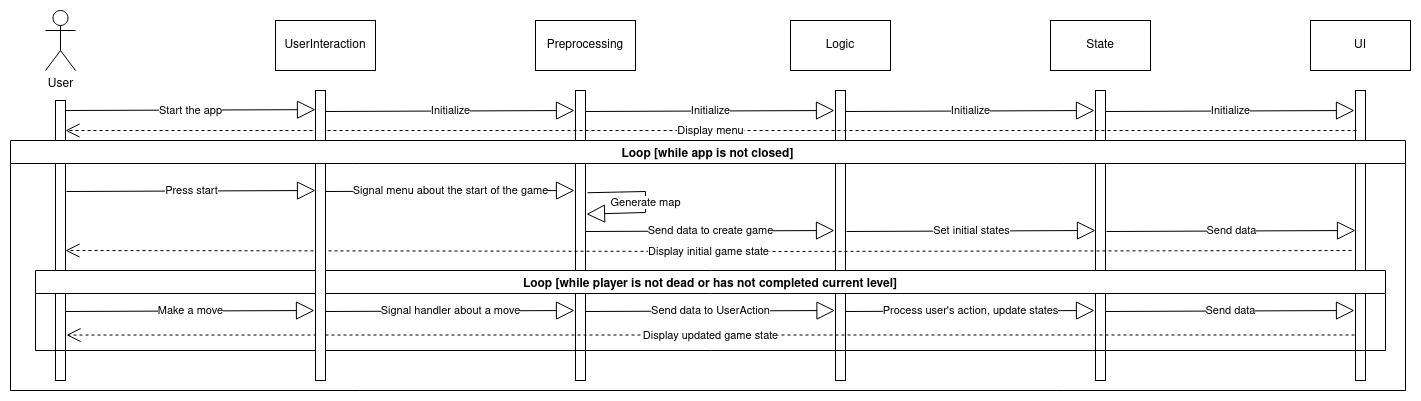

The diagram above was exported from draw.io. Its source (the exported page's mxGraphModel, read from the mxfile embedded in the PNG):
<mxGraphModel dx="2440" dy="761" grid="0" gridSize="10" guides="1" tooltips="1" connect="1" arrows="1" fold="1" page="1" pageScale="1" pageWidth="850" pageHeight="1100" math="0" shadow="0">
  <root>
    <mxCell id="0" />
    <mxCell id="1" parent="0" />
    <mxCell id="AsOI9JkN2BHH4xg3CrQP-2" value="User" style="shape=umlActor;verticalLabelPosition=bottom;verticalAlign=top;html=1;" vertex="1" parent="1">
      <mxGeometry x="-390" y="50" width="30" height="60" as="geometry" />
    </mxCell>
    <mxCell id="AsOI9JkN2BHH4xg3CrQP-4" value="" style="rounded=0;whiteSpace=wrap;html=1;" vertex="1" parent="1">
      <mxGeometry x="-380" y="140" width="10" height="280" as="geometry" />
    </mxCell>
    <mxCell id="AsOI9JkN2BHH4xg3CrQP-5" value="UserInteraction" style="rounded=0;whiteSpace=wrap;html=1;" vertex="1" parent="1">
      <mxGeometry x="-160" y="60" width="100" height="50" as="geometry" />
    </mxCell>
    <mxCell id="AsOI9JkN2BHH4xg3CrQP-6" value="UI" style="rounded=0;whiteSpace=wrap;html=1;" vertex="1" parent="1">
      <mxGeometry x="875" y="60" width="100" height="50" as="geometry" />
    </mxCell>
    <mxCell id="AsOI9JkN2BHH4xg3CrQP-7" value="Logic" style="rounded=0;whiteSpace=wrap;html=1;" vertex="1" parent="1">
      <mxGeometry x="355" y="60" width="100" height="50" as="geometry" />
    </mxCell>
    <mxCell id="AsOI9JkN2BHH4xg3CrQP-8" value="Preprocessing" style="rounded=0;whiteSpace=wrap;html=1;" vertex="1" parent="1">
      <mxGeometry x="100" y="60" width="100" height="50" as="geometry" />
    </mxCell>
    <mxCell id="AsOI9JkN2BHH4xg3CrQP-9" value="State" style="rounded=0;whiteSpace=wrap;html=1;" vertex="1" parent="1">
      <mxGeometry x="615" y="60" width="100" height="50" as="geometry" />
    </mxCell>
    <mxCell id="AsOI9JkN2BHH4xg3CrQP-11" value="" style="rounded=0;whiteSpace=wrap;html=1;" vertex="1" parent="1">
      <mxGeometry x="140" y="130" width="10" height="290" as="geometry" />
    </mxCell>
    <mxCell id="AsOI9JkN2BHH4xg3CrQP-12" value="" style="rounded=0;whiteSpace=wrap;html=1;" vertex="1" parent="1">
      <mxGeometry x="920" y="130" width="10" height="290" as="geometry" />
    </mxCell>
    <mxCell id="AsOI9JkN2BHH4xg3CrQP-13" value="" style="rounded=0;whiteSpace=wrap;html=1;" vertex="1" parent="1">
      <mxGeometry x="660" y="130" width="10" height="290" as="geometry" />
    </mxCell>
    <mxCell id="AsOI9JkN2BHH4xg3CrQP-14" value="" style="rounded=0;whiteSpace=wrap;html=1;" vertex="1" parent="1">
      <mxGeometry x="400" y="130" width="10" height="290" as="geometry" />
    </mxCell>
    <mxCell id="AsOI9JkN2BHH4xg3CrQP-17" value="Start the app" style="endArrow=block;endSize=16;endFill=0;html=1;rounded=0;entryX=0;entryY=0.066;entryDx=0;entryDy=0;entryPerimeter=0;" edge="1" parent="1" target="AsOI9JkN2BHH4xg3CrQP-10">
      <mxGeometry width="160" relative="1" as="geometry">
        <mxPoint x="-370" y="150" as="sourcePoint" />
        <mxPoint x="-210" y="150" as="targetPoint" />
      </mxGeometry>
    </mxCell>
    <mxCell id="AsOI9JkN2BHH4xg3CrQP-18" value="Initialize" style="endArrow=block;endSize=16;endFill=0;html=1;rounded=0;entryX=-0.1;entryY=0.018;entryDx=0;entryDy=0;entryPerimeter=0;" edge="1" parent="1">
      <mxGeometry width="160" relative="1" as="geometry">
        <mxPoint x="-110" y="151" as="sourcePoint" />
        <mxPoint x="139" y="150" as="targetPoint" />
      </mxGeometry>
    </mxCell>
    <mxCell id="AsOI9JkN2BHH4xg3CrQP-19" value="Initialize" style="endArrow=block;endSize=16;endFill=0;html=1;rounded=0;entryX=-0.1;entryY=0.018;entryDx=0;entryDy=0;entryPerimeter=0;" edge="1" parent="1">
      <mxGeometry width="160" relative="1" as="geometry">
        <mxPoint x="150" y="151" as="sourcePoint" />
        <mxPoint x="399" y="150" as="targetPoint" />
      </mxGeometry>
    </mxCell>
    <mxCell id="AsOI9JkN2BHH4xg3CrQP-20" value="Initialize" style="endArrow=block;endSize=16;endFill=0;html=1;rounded=0;entryX=-0.1;entryY=0.018;entryDx=0;entryDy=0;entryPerimeter=0;" edge="1" parent="1">
      <mxGeometry width="160" relative="1" as="geometry">
        <mxPoint x="410" y="151" as="sourcePoint" />
        <mxPoint x="659" y="150" as="targetPoint" />
      </mxGeometry>
    </mxCell>
    <mxCell id="AsOI9JkN2BHH4xg3CrQP-21" value="Initialize" style="endArrow=block;endSize=16;endFill=0;html=1;rounded=0;entryX=-0.1;entryY=0.018;entryDx=0;entryDy=0;entryPerimeter=0;" edge="1" parent="1">
      <mxGeometry width="160" relative="1" as="geometry">
        <mxPoint x="670" y="151" as="sourcePoint" />
        <mxPoint x="919" y="150" as="targetPoint" />
      </mxGeometry>
    </mxCell>
    <mxCell id="AsOI9JkN2BHH4xg3CrQP-22" value="Display menu" style="endArrow=open;endSize=12;dashed=1;html=1;rounded=0;exitX=0.1;exitY=0.138;exitDx=0;exitDy=0;exitPerimeter=0;" edge="1" parent="1" source="AsOI9JkN2BHH4xg3CrQP-12">
      <mxGeometry width="160" relative="1" as="geometry">
        <mxPoint x="190" y="390" as="sourcePoint" />
        <mxPoint x="-370" y="170" as="targetPoint" />
        <Array as="points">
          <mxPoint x="330" y="170" />
        </Array>
      </mxGeometry>
    </mxCell>
    <mxCell id="AsOI9JkN2BHH4xg3CrQP-23" value="Press start" style="endArrow=block;endSize=16;endFill=0;html=1;rounded=0;entryX=-0.1;entryY=0.018;entryDx=0;entryDy=0;entryPerimeter=0;" edge="1" parent="1">
      <mxGeometry width="160" relative="1" as="geometry">
        <mxPoint x="-369" y="231" as="sourcePoint" />
        <mxPoint x="-120" y="230" as="targetPoint" />
      </mxGeometry>
    </mxCell>
    <mxCell id="AsOI9JkN2BHH4xg3CrQP-24" value="Signal menu about the start of the game" style="endArrow=block;endSize=16;endFill=0;html=1;rounded=0;entryX=-0.1;entryY=0.018;entryDx=0;entryDy=0;entryPerimeter=0;" edge="1" parent="1">
      <mxGeometry width="160" relative="1" as="geometry">
        <mxPoint x="-110" y="231" as="sourcePoint" />
        <mxPoint x="139" y="230" as="targetPoint" />
      </mxGeometry>
    </mxCell>
    <mxCell id="AsOI9JkN2BHH4xg3CrQP-25" value="Generate map" style="endArrow=block;endSize=16;endFill=0;html=1;rounded=0;entryX=1.1;entryY=0.164;entryDx=0;entryDy=0;entryPerimeter=0;exitX=1.2;exitY=0.122;exitDx=0;exitDy=0;exitPerimeter=0;" edge="1" parent="1">
      <mxGeometry width="160" relative="1" as="geometry">
        <mxPoint x="152" y="232.22000000000003" as="sourcePoint" />
        <mxPoint x="151" y="253.64" as="targetPoint" />
        <Array as="points">
          <mxPoint x="210" y="231" />
          <mxPoint x="210" y="252" />
        </Array>
      </mxGeometry>
    </mxCell>
    <mxCell id="AsOI9JkN2BHH4xg3CrQP-26" value="Send data to create game" style="endArrow=block;endSize=16;endFill=0;html=1;rounded=0;entryX=-0.1;entryY=0.018;entryDx=0;entryDy=0;entryPerimeter=0;" edge="1" parent="1">
      <mxGeometry width="160" relative="1" as="geometry">
        <mxPoint x="150" y="271" as="sourcePoint" />
        <mxPoint x="399" y="270" as="targetPoint" />
      </mxGeometry>
    </mxCell>
    <mxCell id="AsOI9JkN2BHH4xg3CrQP-27" value="Set initial states" style="endArrow=block;endSize=16;endFill=0;html=1;rounded=0;entryX=-0.1;entryY=0.018;entryDx=0;entryDy=0;entryPerimeter=0;" edge="1" parent="1">
      <mxGeometry width="160" relative="1" as="geometry">
        <mxPoint x="411" y="271" as="sourcePoint" />
        <mxPoint x="660" y="270" as="targetPoint" />
      </mxGeometry>
    </mxCell>
    <mxCell id="AsOI9JkN2BHH4xg3CrQP-28" value="Send data" style="endArrow=block;endSize=16;endFill=0;html=1;rounded=0;entryX=-0.1;entryY=0.018;entryDx=0;entryDy=0;entryPerimeter=0;" edge="1" parent="1">
      <mxGeometry width="160" relative="1" as="geometry">
        <mxPoint x="671" y="271" as="sourcePoint" />
        <mxPoint x="920" y="270" as="targetPoint" />
      </mxGeometry>
    </mxCell>
    <mxCell id="AsOI9JkN2BHH4xg3CrQP-29" value="Display initial game state" style="endArrow=open;endSize=12;dashed=1;html=1;rounded=0;exitX=-0.1;exitY=0.065;exitDx=0;exitDy=0;exitPerimeter=0;" edge="1" parent="1">
      <mxGeometry width="160" relative="1" as="geometry">
        <mxPoint x="916" y="290" as="sourcePoint" />
        <mxPoint x="-370" y="290" as="targetPoint" />
        <Array as="points">
          <mxPoint x="327" y="291" />
        </Array>
      </mxGeometry>
    </mxCell>
    <mxCell id="AsOI9JkN2BHH4xg3CrQP-30" value="Loop [while player is not dead or has not completed current level]" style="swimlane;" vertex="1" parent="1">
      <mxGeometry x="-400" y="310" width="1350" height="80" as="geometry" />
    </mxCell>
    <mxCell id="AsOI9JkN2BHH4xg3CrQP-31" value="Make a move" style="endArrow=block;endSize=16;endFill=0;html=1;rounded=0;entryX=-0.1;entryY=0.018;entryDx=0;entryDy=0;entryPerimeter=0;" edge="1" parent="AsOI9JkN2BHH4xg3CrQP-30">
      <mxGeometry width="160" relative="1" as="geometry">
        <mxPoint x="30" y="41" as="sourcePoint" />
        <mxPoint x="279" y="40" as="targetPoint" />
      </mxGeometry>
    </mxCell>
    <mxCell id="AsOI9JkN2BHH4xg3CrQP-33" value="Signal handler about a move" style="endArrow=block;endSize=16;endFill=0;html=1;rounded=0;entryX=-0.1;entryY=0.018;entryDx=0;entryDy=0;entryPerimeter=0;" edge="1" parent="AsOI9JkN2BHH4xg3CrQP-30">
      <mxGeometry width="160" relative="1" as="geometry">
        <mxPoint x="290" y="41" as="sourcePoint" />
        <mxPoint x="539" y="40" as="targetPoint" />
      </mxGeometry>
    </mxCell>
    <mxCell id="AsOI9JkN2BHH4xg3CrQP-32" value="Send data to UserAction" style="endArrow=block;endSize=16;endFill=0;html=1;rounded=0;entryX=-0.1;entryY=0.018;entryDx=0;entryDy=0;entryPerimeter=0;" edge="1" parent="AsOI9JkN2BHH4xg3CrQP-30">
      <mxGeometry width="160" relative="1" as="geometry">
        <mxPoint x="550.5" y="41" as="sourcePoint" />
        <mxPoint x="799.5" y="40" as="targetPoint" />
      </mxGeometry>
    </mxCell>
    <mxCell id="AsOI9JkN2BHH4xg3CrQP-34" value="Process user's action, update states" style="endArrow=block;endSize=16;endFill=0;html=1;rounded=0;entryX=-0.1;entryY=0.018;entryDx=0;entryDy=0;entryPerimeter=0;" edge="1" parent="AsOI9JkN2BHH4xg3CrQP-30">
      <mxGeometry width="160" relative="1" as="geometry">
        <mxPoint x="810" y="41" as="sourcePoint" />
        <mxPoint x="1059" y="40" as="targetPoint" />
      </mxGeometry>
    </mxCell>
    <mxCell id="AsOI9JkN2BHH4xg3CrQP-35" value="Send data" style="endArrow=block;endSize=16;endFill=0;html=1;rounded=0;entryX=-0.1;entryY=0.018;entryDx=0;entryDy=0;entryPerimeter=0;" edge="1" parent="AsOI9JkN2BHH4xg3CrQP-30">
      <mxGeometry width="160" relative="1" as="geometry">
        <mxPoint x="1070" y="41" as="sourcePoint" />
        <mxPoint x="1319" y="40" as="targetPoint" />
      </mxGeometry>
    </mxCell>
    <mxCell id="AsOI9JkN2BHH4xg3CrQP-36" value="Display updated game state" style="endArrow=open;endSize=12;dashed=1;html=1;rounded=0;entryX=1.2;entryY=0.988;entryDx=0;entryDy=0;entryPerimeter=0;" edge="1" parent="AsOI9JkN2BHH4xg3CrQP-30">
      <mxGeometry width="160" relative="1" as="geometry">
        <mxPoint x="1319" y="64.5" as="sourcePoint" />
        <mxPoint x="31" y="64.53999999999996" as="targetPoint" />
      </mxGeometry>
    </mxCell>
    <mxCell id="AsOI9JkN2BHH4xg3CrQP-10" value="" style="rounded=0;whiteSpace=wrap;html=1;" vertex="1" parent="1">
      <mxGeometry x="-120" y="130" width="10" height="290" as="geometry" />
    </mxCell>
    <mxCell id="AsOI9JkN2BHH4xg3CrQP-40" value="Loop [while app is not closed]" style="swimlane;" vertex="1" parent="1">
      <mxGeometry x="-425" y="180" width="1395" height="250" as="geometry" />
    </mxCell>
  </root>
</mxGraphModel>